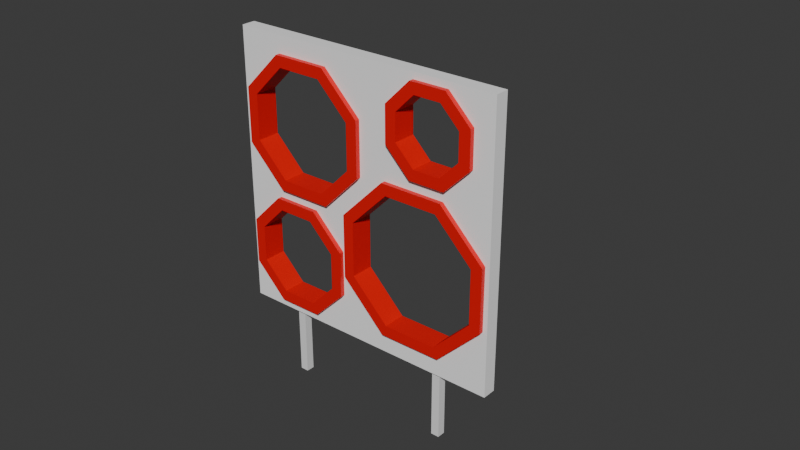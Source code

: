 # Source: Torpedo_Target_Sheet.blend  (saved by Blender 4.1.24; exported with 4.5.12 LTS)
import bpy
from mathutils import Matrix  # noqa: F401  (used for matrix-valued properties, if any)

bpy.ops.wm.read_factory_settings(use_empty=True)
scene = bpy.context.scene
scene.name = 'Scene'

# ---- collections
col_collection = bpy.data.collections.new('Collection'); scene.collection.children.link(col_collection)
col_base_shapes = bpy.data.collections.new('Base Shapes'); scene.collection.children.link(col_base_shapes)

# ---- materials (node trees are filled in below, after node groups)
mat_border_material = bpy.data.materials.new('Border Material')
mat_border_material.use_transparent_shadow = False
mat_material_001 = bpy.data.materials.new('Material.001')
mat_material_001.use_transparent_shadow = False

# ---- material node trees
mat_border_material.use_nodes = True; mat_border_material.node_tree.nodes.clear()
_N = mat_border_material.node_tree.nodes; _L = mat_border_material.node_tree.links
n0 = _N.new('ShaderNodeBsdfPrincipled'); n0.name = 'Principled BSDF'; n0.location = (10, 300)
n0.inputs[0].default_value = (0.8004, 0.0, 0.0009638, 1.0)
n1 = _N.new('ShaderNodeOutputMaterial'); n1.name = 'Material Output'; n1.location = (300, 300)
_L.new(n0.outputs[0], n1.inputs[0])
n1.is_active_output = True
mat_material_001.use_nodes = True; mat_material_001.node_tree.nodes.clear()
_N = mat_material_001.node_tree.nodes; _L = mat_material_001.node_tree.links
n0 = _N.new('ShaderNodeBsdfPrincipled'); n0.name = 'Principled BSDF'; n0.location = (10, 300)
n0.inputs[0].default_value = (1.0, 1.0, 1.0, 1.0)
n1 = _N.new('ShaderNodeOutputMaterial'); n1.name = 'Material Output'; n1.location = (300, 300)
_L.new(n0.outputs[0], n1.inputs[0])
n1.is_active_output = True

# ---- world
world_world = bpy.data.worlds.new('World'); scene.world = world_world
world_world.use_nodes = True; world_world.node_tree.nodes.clear()
_N = world_world.node_tree.nodes; _L = world_world.node_tree.links
n0 = _N.new('ShaderNodeOutputWorld'); n0.name = 'World Output'; n0.location = (300, 300)
n1 = _N.new('ShaderNodeBackground'); n1.name = 'Background'; n1.location = (10, 300)
n1.inputs[0].default_value = (0.05088, 0.05088, 0.05088, 1.0)
_L.new(n1.outputs[0], n0.inputs[0])
n0.is_active_output = True
world_world.color = (0.05088, 0.05088, 0.05088)
world_world.use_sun_shadow = False
world_world.sun_shadow_jitter_overblur = 0.0

# ---- meshes
me_cylinder_010 = bpy.data.meshes.new('Cylinder.010')
me_cylinder_010.from_pydata([(0.0, 0.128, -0.5), (0.0, 0.102, -0.5), (0.0, 0.128, 0.5), (0.0, 0.102, 0.5), (0.09051, 0.09051, -0.5), (0.07212, 0.07212, -0.5), (0.09051, 0.09051, 0.5), (0.07212, 0.07212, 0.5), (0.128, 0.0, -0.5), (0.102, 0.0, -0.5), (0.128, 0.0, 0.5), (0.102, 0.0, 0.5), (0.09051, -0.09051, -0.5), (0.07212, -0.07212, -0.5), (0.09051, -0.09051, 0.5), (0.07212, -0.07212, 0.5), (0.0, -0.128, -0.5), (0.0, -0.102, -0.5), (0.0, -0.128, 0.5), (0.0, -0.102, 0.5), (-0.09051, -0.09051, -0.5), (-0.07212, -0.07212, -0.5), (-0.09051, -0.09051, 0.5), (-0.07212, -0.07212, 0.5), (-0.128, 0.0, -0.5), (-0.102, 0.0, -0.5), (-0.128, 0.0, 0.5), (-0.102, 0.0, 0.5), (-0.09051, 0.09051, -0.5), (-0.07212, 0.07212, -0.5), (-0.09051, 0.09051, 0.5), (-0.07212, 0.07212, 0.5)], [], [(0, 2, 6, 4), (4, 6, 10, 8), (8, 10, 14, 12), (12, 14, 18, 16), (16, 18, 22, 20), (20, 22, 26, 24), (23, 22, 18, 14, 15, 19), (14, 10, 6, 2, 30, 26, 22, 23, 27, 31, 3, 7, 11, 15), (24, 26, 30, 28), (28, 30, 2, 0), (5, 4, 8, 12, 16, 20, 21, 17, 13, 9), (21, 20, 24, 28, 0, 4, 5, 1, 29, 25), (5, 7, 3, 1), (5, 9, 11, 7), (15, 11, 9, 13), (13, 17, 19, 15), (23, 19, 17, 21), (23, 21, 25, 27), (29, 31, 27, 25), (31, 29, 1, 3)])
_uv = me_cylinder_010.uv_layers.new(name='UVMap')
_uv.uv.foreach_set('vector', [1.0, 0.5, 1.0, 1.0, 0.875, 1.0, 0.875, 0.5, 0.875, 0.5, 0.875, 1.0, 0.75, 1.0, 0.75, 0.5, 0.75, 0.5, 0.75, 1.0, 0.625, 1.0, 0.625, 0.5, 0.625, 0.5, 0.625, 1.0, 0.5, 1.0, 0.5, 0.5, 0.5, 0.5, 0.5, 1.0, 0.375, 1.0, 0.375, 0.5, 0.375, 0.5, 0.375, 1.0, 0.25, 1.0, 0.25, 0.5, 0.1148, 0.1148, 0.08029, 0.08029, 0.25, 0.01, 0.4197, 0.08029, 0.3852, 0.1148, 0.25, 0.05875, 0.4197, 0.08029, 0.49, 0.25, 0.4197, 0.4197, 0.25, 0.49, 0.08029, 0.4197, 0.01, 0.25, 0.08029, 0.08029, 0.1148, 0.1148, 0.05875, 0.25, 0.1148, 0.3852, 0.25, 0.4412, 0.3852, 0.3852, 0.4412, 0.25, 0.3852, 0.1148, 0.25, 0.5, 0.25, 1.0, 0.125, 1.0, 0.125, 0.5, 0.125, 0.5, 0.125, 1.0, 0.0, 1.0, 0.0, 0.5, 0.8852, 0.3852, 0.9197, 0.4197, 0.99, 0.25, 0.9197, 0.08029, 0.75, 0.01, 0.5803, 0.08029, 0.6148, 0.1148, 0.75, 0.05875, 0.8852, 0.1148, 0.9412, 0.25, 0.6148, 0.1148, 0.5803, 0.08029, 0.51, 0.25, 0.5803, 0.4197, 0.75, 0.49, 0.9197, 0.4197, 0.8852, 0.3852, 0.75, 0.4412, 0.6148, 0.3852, 0.5587, 0.25, 0.875, 0.5, 0.875, 1.0, 1.0, 1.0, 1.0, 0.5, 0.875, 0.5, 0.75, 0.5, 0.75, 1.0, 0.875, 1.0, 0.625, 1.0, 0.75, 1.0, 0.75, 0.5, 0.625, 0.5, 0.625, 0.5, 0.5, 0.5, 0.5, 1.0, 0.625, 1.0, 0.375, 1.0, 0.5, 1.0, 0.5, 0.5, 0.375, 0.5, 0.375, 1.0, 0.375, 0.5, 0.25, 0.5, 0.25, 1.0, 0.125, 0.5, 0.125, 1.0, 0.25, 1.0, 0.25, 0.5, 0.125, 1.0, 0.125, 0.5, 0.0, 0.5, 0.0, 1.0])
me_cylinder_010.materials.append(mat_border_material)
me_cylinder_010.update()
me_cylinder_012 = bpy.data.meshes.new('Cylinder.012')
me_cylinder_012.from_pydata([(0.0, 0.102, -0.5), (0.0, 0.076, -0.5), (0.0, 0.102, 0.5), (0.0, 0.076, 0.5), (0.07212, 0.07212, -0.5), (0.05374, 0.05374, -0.5), (0.07212, 0.07212, 0.5), (0.05374, 0.05374, 0.5), (0.102, 0.0, -0.5), (0.076, 0.0, -0.5), (0.102, 0.0, 0.5), (0.076, 0.0, 0.5), (0.07212, -0.07212, -0.5), (0.05374, -0.05374, -0.5), (0.07212, -0.07212, 0.5), (0.05374, -0.05374, 0.5), (0.0, -0.102, -0.5), (0.0, -0.076, -0.5), (0.0, -0.102, 0.5), (0.0, -0.076, 0.5), (-0.07212, -0.07212, -0.5), (-0.05374, -0.05374, -0.5), (-0.07212, -0.07212, 0.5), (-0.05374, -0.05374, 0.5), (-0.102, 0.0, -0.5), (-0.076, 0.0, -0.5), (-0.102, 0.0, 0.5), (-0.076, 0.0, 0.5), (-0.07212, 0.07212, -0.5), (-0.05374, 0.05374, -0.5), (-0.07212, 0.07212, 0.5), (-0.05374, 0.05374, 0.5)], [], [(0, 2, 6, 4), (4, 6, 10, 8), (8, 10, 14, 12), (12, 14, 18, 16), (16, 18, 22, 20), (20, 22, 26, 24), (11, 10, 6, 2, 30, 26, 22, 18, 19, 23, 27, 31, 3, 7), (19, 18, 14, 10, 11, 15), (24, 26, 30, 28), (28, 30, 2, 0), (16, 20, 24, 25, 21, 17), (24, 28, 0, 4, 8, 12, 16, 17, 13, 9, 5, 1, 29, 25), (3, 1, 5, 7), (11, 7, 5, 9), (9, 13, 15, 11), (19, 15, 13, 17), (17, 21, 23, 19), (25, 27, 23, 21), (27, 25, 29, 31), (1, 3, 31, 29)])
_uv = me_cylinder_012.uv_layers.new(name='UVMap')
_uv.uv.foreach_set('vector', [1.0, 0.5, 1.0, 1.0, 0.875, 1.0, 0.875, 0.5, 0.875, 0.5, 0.875, 1.0, 0.75, 1.0, 0.75, 0.5, 0.75, 0.5, 0.75, 1.0, 0.625, 1.0, 0.625, 0.5, 0.625, 0.5, 0.625, 1.0, 0.5, 1.0, 0.5, 0.5, 0.5, 0.5, 0.5, 1.0, 0.375, 1.0, 0.375, 0.5, 0.375, 0.5, 0.375, 1.0, 0.25, 1.0, 0.25, 0.5, 0.4288, 0.25, 0.49, 0.25, 0.4197, 0.4197, 0.25, 0.49, 0.08029, 0.4197, 0.01, 0.25, 0.08029, 0.08029, 0.25, 0.01, 0.25, 0.07118, 0.1236, 0.1236, 0.07118, 0.25, 0.1236, 0.3764, 0.25, 0.4288, 0.3764, 0.3764, 0.25, 0.07118, 0.25, 0.01, 0.4197, 0.08029, 0.49, 0.25, 0.4288, 0.25, 0.3764, 0.1236, 0.25, 0.5, 0.25, 1.0, 0.125, 1.0, 0.125, 0.5, 0.125, 0.5, 0.125, 1.0, 0.0, 1.0, 0.0, 0.5, 0.75, 0.01, 0.5803, 0.08029, 0.51, 0.25, 0.5712, 0.25, 0.6236, 0.1236, 0.75, 0.07118, 0.51, 0.25, 0.5803, 0.4197, 0.75, 0.49, 0.9197, 0.4197, 0.99, 0.25, 0.9197, 0.08029, 0.75, 0.01, 0.75, 0.07118, 0.8764, 0.1236, 0.9288, 0.25, 0.8764, 0.3764, 0.75, 0.4288, 0.6236, 0.3764, 0.5712, 0.25, 1.0, 1.0, 1.0, 0.5, 0.875, 0.5, 0.875, 1.0, 0.75, 1.0, 0.875, 1.0, 0.875, 0.5, 0.75, 0.5, 0.75, 0.5, 0.625, 0.5, 0.625, 1.0, 0.75, 1.0, 0.5, 1.0, 0.625, 1.0, 0.625, 0.5, 0.5, 0.5, 0.5, 0.5, 0.375, 0.5, 0.375, 1.0, 0.5, 1.0, 0.25, 0.5, 0.25, 1.0, 0.375, 1.0, 0.375, 0.5, 0.25, 1.0, 0.25, 0.5, 0.125, 0.5, 0.125, 1.0, 0.0, 0.5, 0.0, 1.0, 0.125, 1.0, 0.125, 0.5])
me_cylinder_012.materials.append(mat_border_material)
me_cylinder_012.update()
me_cylinder_014 = bpy.data.meshes.new('Cylinder.014')
me_cylinder_014.from_pydata([(0.0, 0.153, -0.5), (0.0, 0.127, -0.5), (0.0, 0.153, 0.5), (0.0, 0.127, 0.5), (0.1082, 0.1082, -0.5), (0.0898, 0.0898, -0.5), (0.1082, 0.1082, 0.5), (0.0898, 0.0898, 0.5), (0.153, 0.0, -0.5), (0.127, 0.0, -0.5), (0.153, 0.0, 0.5), (0.127, 0.0, 0.5), (0.1082, -0.1082, -0.5), (0.0898, -0.0898, -0.5), (0.1082, -0.1082, 0.5), (0.0898, -0.0898, 0.5), (0.0, -0.153, -0.5), (0.0, -0.127, -0.5), (0.0, -0.153, 0.5), (0.0, -0.127, 0.5), (-0.1082, -0.1082, -0.5), (-0.0898, -0.0898, -0.5), (-0.1082, -0.1082, 0.5), (-0.0898, -0.0898, 0.5), (-0.153, 0.0, -0.5), (-0.127, 0.0, -0.5), (-0.153, 0.0, 0.5), (-0.127, 0.0, 0.5), (-0.1082, 0.1082, -0.5), (-0.0898, 0.0898, -0.5), (-0.1082, 0.1082, 0.5), (-0.0898, 0.0898, 0.5)], [], [(0, 2, 6, 4), (4, 6, 10, 8), (8, 10, 14, 12), (12, 14, 18, 16), (16, 18, 22, 20), (20, 22, 26, 24), (23, 22, 18, 14, 15, 19), (14, 10, 6, 2, 30, 26, 22, 23, 27, 31, 3, 7, 11, 15), (24, 26, 30, 28), (28, 30, 2, 0), (5, 4, 8, 12, 16, 20, 21, 17, 13, 9), (21, 20, 24, 28, 0, 4, 5, 1, 29, 25), (5, 7, 3, 1), (5, 9, 11, 7), (15, 11, 9, 13), (13, 17, 19, 15), (23, 19, 17, 21), (23, 21, 25, 27), (29, 31, 27, 25), (31, 29, 1, 3)])
_uv = me_cylinder_014.uv_layers.new(name='UVMap')
_uv.uv.foreach_set('vector', [1.0, 0.5, 1.0, 1.0, 0.875, 1.0, 0.875, 0.5, 0.875, 0.5, 0.875, 1.0, 0.75, 1.0, 0.75, 0.5, 0.75, 0.5, 0.75, 1.0, 0.625, 1.0, 0.625, 0.5, 0.625, 0.5, 0.625, 1.0, 0.5, 1.0, 0.5, 0.5, 0.5, 0.5, 0.5, 1.0, 0.375, 1.0, 0.375, 0.5, 0.375, 0.5, 0.375, 1.0, 0.25, 1.0, 0.25, 0.5, 0.1091, 0.1091, 0.08029, 0.08029, 0.25, 0.01, 0.4197, 0.08029, 0.3909, 0.1091, 0.25, 0.05078, 0.4197, 0.08029, 0.49, 0.25, 0.4197, 0.4197, 0.25, 0.49, 0.08029, 0.4197, 0.01, 0.25, 0.08029, 0.08029, 0.1091, 0.1091, 0.05078, 0.25, 0.1091, 0.3909, 0.25, 0.4492, 0.3909, 0.3909, 0.4492, 0.25, 0.3909, 0.1091, 0.25, 0.5, 0.25, 1.0, 0.125, 1.0, 0.125, 0.5, 0.125, 0.5, 0.125, 1.0, 0.0, 1.0, 0.0, 0.5, 0.8909, 0.3909, 0.9197, 0.4197, 0.99, 0.25, 0.9197, 0.08029, 0.75, 0.01, 0.5803, 0.08029, 0.6091, 0.1091, 0.75, 0.05078, 0.8909, 0.1091, 0.9492, 0.25, 0.6091, 0.1091, 0.5803, 0.08029, 0.51, 0.25, 0.5803, 0.4197, 0.75, 0.49, 0.9197, 0.4197, 0.8909, 0.3909, 0.75, 0.4492, 0.6091, 0.3909, 0.5508, 0.25, 0.875, 0.5, 0.875, 1.0, 1.0, 1.0, 1.0, 0.5, 0.875, 0.5, 0.75, 0.5, 0.75, 1.0, 0.875, 1.0, 0.625, 1.0, 0.75, 1.0, 0.75, 0.5, 0.625, 0.5, 0.625, 0.5, 0.5, 0.5, 0.5, 1.0, 0.625, 1.0, 0.375, 1.0, 0.5, 1.0, 0.5, 0.5, 0.375, 0.5, 0.375, 1.0, 0.375, 0.5, 0.25, 0.5, 0.25, 1.0, 0.125, 0.5, 0.125, 1.0, 0.25, 1.0, 0.25, 0.5, 0.125, 1.0, 0.125, 0.5, 0.0, 0.5, 0.0, 1.0])
me_cylinder_014.materials.append(mat_border_material)
me_cylinder_014.update()
me_cylinder_016 = bpy.data.meshes.new('Cylinder.016')
me_cylinder_016.from_pydata([(0.0, 0.178, -0.5), (0.0, 0.152, -0.5), (0.0, 0.178, 0.5), (0.0, 0.152, 0.5), (0.1259, 0.1259, -0.5), (0.1075, 0.1075, -0.5), (0.1259, 0.1259, 0.5), (0.1075, 0.1075, 0.5), (0.178, 0.0, -0.5), (0.152, 0.0, -0.5), (0.178, 0.0, 0.5), (0.152, 0.0, 0.5), (0.1259, -0.1259, -0.5), (0.1075, -0.1075, -0.5), (0.1259, -0.1259, 0.5), (0.1075, -0.1075, 0.5), (0.0, -0.178, -0.5), (0.0, -0.152, -0.5), (0.0, -0.178, 0.5), (0.0, -0.152, 0.5), (-0.1259, -0.1259, -0.5), (-0.1075, -0.1075, -0.5), (-0.1259, -0.1259, 0.5), (-0.1075, -0.1075, 0.5), (-0.178, 0.0, -0.5), (-0.152, 0.0, -0.5), (-0.178, 0.0, 0.5), (-0.152, 0.0, 0.5), (-0.1259, 0.1259, -0.5), (-0.1075, 0.1075, -0.5), (-0.1259, 0.1259, 0.5), (-0.1075, 0.1075, 0.5)], [], [(0, 2, 6, 4), (4, 6, 10, 8), (8, 10, 14, 12), (12, 14, 18, 16), (16, 18, 22, 20), (20, 22, 26, 24), (11, 10, 6, 2, 30, 26, 22, 18, 19, 23, 27, 31, 3, 7), (19, 18, 14, 10, 11, 15), (24, 26, 30, 28), (28, 30, 2, 0), (16, 20, 24, 25, 21, 17), (24, 28, 0, 4, 8, 12, 16, 17, 13, 9, 5, 1, 29, 25), (3, 1, 5, 7), (11, 7, 5, 9), (9, 13, 15, 11), (19, 15, 13, 17), (17, 21, 23, 19), (25, 27, 23, 21), (27, 25, 29, 31), (1, 3, 31, 29)])
_uv = me_cylinder_016.uv_layers.new(name='UVMap')
_uv.uv.foreach_set('vector', [1.0, 0.5, 1.0, 1.0, 0.875, 1.0, 0.875, 0.5, 0.875, 0.5, 0.875, 1.0, 0.75, 1.0, 0.75, 0.5, 0.75, 0.5, 0.75, 1.0, 0.625, 1.0, 0.625, 0.5, 0.625, 0.5, 0.625, 1.0, 0.5, 1.0, 0.5, 0.5, 0.5, 0.5, 0.5, 1.0, 0.375, 1.0, 0.375, 0.5, 0.375, 0.5, 0.375, 1.0, 0.25, 1.0, 0.25, 0.5, 0.4549, 0.25, 0.49, 0.25, 0.4197, 0.4197, 0.25, 0.49, 0.08029, 0.4197, 0.01, 0.25, 0.08029, 0.08029, 0.25, 0.01, 0.25, 0.04506, 0.1051, 0.1051, 0.04506, 0.25, 0.1051, 0.3949, 0.25, 0.4549, 0.3949, 0.3949, 0.25, 0.04506, 0.25, 0.01, 0.4197, 0.08029, 0.49, 0.25, 0.4549, 0.25, 0.3949, 0.1051, 0.25, 0.5, 0.25, 1.0, 0.125, 1.0, 0.125, 0.5, 0.125, 0.5, 0.125, 1.0, 0.0, 1.0, 0.0, 0.5, 0.75, 0.01, 0.5803, 0.08029, 0.51, 0.25, 0.5451, 0.25, 0.6051, 0.1051, 0.75, 0.04506, 0.51, 0.25, 0.5803, 0.4197, 0.75, 0.49, 0.9197, 0.4197, 0.99, 0.25, 0.9197, 0.08029, 0.75, 0.01, 0.75, 0.04506, 0.8949, 0.1051, 0.9549, 0.25, 0.8949, 0.3949, 0.75, 0.4549, 0.6051, 0.3949, 0.5451, 0.25, 1.0, 1.0, 1.0, 0.5, 0.875, 0.5, 0.875, 1.0, 0.75, 1.0, 0.875, 1.0, 0.875, 0.5, 0.75, 0.5, 0.75, 0.5, 0.625, 0.5, 0.625, 1.0, 0.75, 1.0, 0.5, 1.0, 0.625, 1.0, 0.625, 0.5, 0.5, 0.5, 0.5, 0.5, 0.375, 0.5, 0.375, 1.0, 0.5, 1.0, 0.25, 0.5, 0.25, 1.0, 0.375, 1.0, 0.375, 0.5, 0.25, 1.0, 0.25, 0.5, 0.125, 0.5, 0.125, 1.0, 0.0, 0.5, 0.0, 1.0, 0.125, 1.0, 0.125, 0.5])
me_cylinder_016.materials.append(mat_border_material)
me_cylinder_016.update()
me_cube_002 = bpy.data.meshes.new('Cube.002')
me_cube_002.from_pydata([(-0.3, -0.3, -0.3), (-0.3, -0.3, 0.3), (-0.3, 0.3, -0.3), (-0.3, 0.3, 0.3), (0.3, -0.3, -0.3), (0.3, -0.3, 0.3), (0.3, 0.3, -0.3), (0.3, 0.3, 0.3), (-0.2379, -0.2119, -0.3), (-0.1947, 0.0722, -0.3), (-0.2902, -0.1596, -0.3), (-0.2902, -0.02334, -0.3), (0.0387, -0.1548, -0.3), (0.0387, -0.02334, -0.3), (0.03035, -0.01499, -0.3), (0.0387, -0.1596, -0.3), (-0.1939, -0.2559, -0.3), (-0.05763, -0.2559, -0.3), (-0.1865, 0.07299, -0.3), (-0.1939, 0.07299, -0.3), (-0.08941, 0.07299, -0.3), (-0.04041, 0.05577, -0.3), (-0.05763, 0.07299, -0.3), (-0.1947, 0.0722, 0.3), (-0.2249, -0.2249, 0.3), (-0.2902, -0.1596, 0.3), (-0.2902, -0.02334, 0.3), (-0.1865, 0.07299, 0.3), (-0.08941, 0.07299, 0.3), (-0.1939, 0.07299, 0.3), (-0.1939, -0.2559, 0.3), (-0.05763, -0.2559, 0.3), (0.0387, -0.1596, 0.3), (0.0387, -0.02334, 0.3), (-0.05763, 0.07299, 0.3), (-0.2568, 0.1527, -0.3), (-0.2104, 0.1063, -0.3), (-0.2568, 0.2066, -0.3), (-0.1891, 0.09748, -0.3), (-0.2016, 0.09748, -0.3), (-0.2568, 0.2307, -0.3), (-0.2016, 0.2859, -0.3), (-0.1235, 0.2859, -0.3), (-0.06834, 0.2307, -0.3), (-0.1173, 0.1037, -0.3), (-0.06834, 0.1527, -0.3), (-0.1235, 0.09748, -0.3), (-0.2568, 0.1527, 0.3), (-0.2568, 0.2066, 0.3), (-0.2104, 0.1063, 0.3), (-0.1173, 0.1037, 0.3), (-0.1235, 0.09748, 0.3), (-0.1891, 0.09748, 0.3), (-0.2016, 0.09748, 0.3), (-0.2568, 0.2307, 0.3), (-0.2016, 0.2859, 0.3), (-0.1235, 0.2859, 0.3), (-0.06834, 0.1527, 0.3), (-0.06834, 0.2307, 0.3), (0.05318, 0.01168, -0.3), (0.1975, -0.02028, -0.3), (0.08514, -0.02028, -0.3), (0.2022, -0.02028, -0.3), (0.08514, 0.2624, -0.3), (0.285, 0.06252, -0.3), (0.002335, 0.06646, -0.3), (0.285, 0.1796, -0.3), (0.002335, 0.1796, -0.3), (0.2022, 0.2624, -0.3), (0.002335, 0.06252, -0.3), (0.2422, 0.2225, 0.3), (0.2008, -0.02028, 0.3), (0.2022, -0.02028, 0.3), (0.285, 0.06252, 0.3), (0.285, 0.1796, 0.3), (0.002335, 0.06252, 0.3), (0.08514, -0.02028, 0.3), (0.002335, 0.1796, 0.3), (0.08514, 0.2624, 0.3), (0.2022, 0.2624, 0.3), (0.2024, -0.04308, -0.3), (0.05028, -0.1573, -0.3), (0.1196, -0.04308, -0.3), (0.05028, -0.1124, -0.3), (0.05028, -0.2103, -0.3), (0.1196, -0.2796, -0.3), (0.2175, -0.2796, -0.3), (0.2175, -0.04308, -0.3), (0.2868, -0.2103, -0.3), (0.2868, -0.1124, -0.3), (0.2089, -0.04308, 0.3), (0.2228, -0.08235, 0.3), (0.2731, -0.224, 0.3), (0.2175, -0.04308, 0.3), (0.2868, -0.1124, 0.3), (0.2868, -0.2103, 0.3), (0.1196, -0.04308, 0.3), (0.1196, -0.2796, 0.3), (0.2175, -0.2796, 0.3), (0.05028, -0.2103, 0.3), (0.05028, -0.1124, 0.3)], [], [(0, 1, 3, 2), (2, 3, 7, 6), (6, 7, 5, 4), (4, 5, 1, 0), (35, 36, 9, 11, 10, 8, 0, 2, 37), (12, 13, 14, 59, 61, 60, 80, 82, 83, 81), (60, 62, 64, 66, 68, 63, 67, 65, 21, 22, 20, 44, 45, 43, 42, 41, 40, 37, 2, 6, 4, 0, 8, 16, 17, 15, 12, 81, 84, 85, 86, 88, 89, 87, 80), (39, 38, 18, 19, 9, 36), (46, 44, 20, 18, 38), (59, 14, 21, 65, 69), (47, 48, 3, 1, 24, 25, 26, 23, 49), (92, 5, 7, 70, 74, 73, 72, 71, 90, 93, 94, 95), (51, 52, 27, 28, 50), (53, 49, 23, 29, 27, 52), (71, 76, 75, 77, 78, 79, 70, 7, 3, 48, 54, 55, 56, 58, 57, 50, 28, 34, 33, 32, 31, 30, 24, 1, 5, 92, 98, 97, 99, 100, 96, 90), (27, 29, 19, 18, 20, 22, 34, 28), (33, 34, 22, 21, 14, 13), (33, 13, 12, 15, 32), (15, 17, 31, 32), (17, 16, 30, 31), (24, 30, 16, 8, 10, 25), (25, 10, 11, 26), (23, 26, 11, 9, 19, 29), (55, 41, 42, 56), (56, 42, 43, 58), (43, 45, 57, 58), (50, 57, 45, 44, 46, 51), (52, 51, 46, 38, 39, 53), (49, 53, 39, 36, 35, 47), (48, 47, 35, 37, 40, 54), (41, 55, 54, 40), (78, 63, 68, 79), (70, 79, 68, 66, 74), (66, 64, 73, 74), (64, 62, 72, 73), (72, 62, 60, 61, 76, 71), (76, 61, 59, 69, 75), (77, 75, 69, 65, 67), (63, 78, 77, 67), (96, 82, 80, 87, 93, 90), (93, 87, 89, 94), (89, 88, 95, 94), (88, 86, 98, 92, 95), (86, 85, 97, 98), (85, 84, 99, 97), (99, 84, 81, 83, 100), (100, 83, 82, 96)])
_uv = me_cube_002.uv_layers.new(name='UVMap')
_uv.uv.foreach_set('vector', [0.375, 0.0, 0.625, 0.0, 0.625, 0.25, 0.375, 0.25, 0.375, 0.25, 0.625, 0.25, 0.625, 0.5, 0.375, 0.5, 0.375, 0.5, 0.625, 0.5, 0.625, 0.75, 0.375, 0.75, 0.375, 0.75, 0.625, 0.75, 0.625, 1.0, 0.375, 1.0, 0.143, 0.5614, 0.1623, 0.5807, 0.1689, 0.5949, 0.1291, 0.6347, 0.1291, 0.6915, 0.1509, 0.7133, 0.125, 0.75, 0.125, 0.5, 0.143, 0.5389, 0.2661, 0.6895, 0.2661, 0.6347, 0.2626, 0.6312, 0.2722, 0.6201, 0.2855, 0.6335, 0.3323, 0.6335, 0.3343, 0.643, 0.2998, 0.643, 0.2709, 0.6718, 0.2709, 0.6905, 0.3323, 0.6335, 0.3343, 0.6335, 0.3688, 0.5989, 0.3688, 0.5502, 0.3343, 0.5157, 0.2855, 0.5157, 0.251, 0.5502, 0.251, 0.5973, 0.2332, 0.6018, 0.226, 0.5946, 0.2127, 0.5946, 0.2011, 0.5818, 0.2215, 0.5614, 0.2215, 0.5289, 0.1985, 0.5059, 0.166, 0.5059, 0.143, 0.5289, 0.143, 0.5389, 0.125, 0.5, 0.375, 0.5, 0.375, 0.75, 0.125, 0.75, 0.1509, 0.7133, 0.1692, 0.7316, 0.226, 0.7316, 0.2661, 0.6915, 0.2661, 0.6895, 0.2709, 0.6905, 0.271, 0.7126, 0.2998, 0.7415, 0.3406, 0.7415, 0.3695, 0.7126, 0.3695, 0.6718, 0.3406, 0.643, 0.3343, 0.643, 0.166, 0.5844, 0.1712, 0.5844, 0.1723, 0.5946, 0.1692, 0.5946, 0.1689, 0.5949, 0.1623, 0.5807, 0.1985, 0.5844, 0.2011, 0.5818, 0.2127, 0.5946, 0.1723, 0.5946, 0.1712, 0.5844, 0.2722, 0.6201, 0.2626, 0.6312, 0.2332, 0.6018, 0.251, 0.5973, 0.251, 0.5989, 0.857, 0.5614, 0.857, 0.5389, 0.875, 0.5, 0.875, 0.75, 0.8437, 0.7187, 0.8709, 0.6915, 0.8709, 0.6347, 0.8311, 0.5949, 0.8377, 0.5807, 0.6362, 0.7184, 0.625, 0.75, 0.625, 0.5, 0.6491, 0.5323, 0.6312, 0.5502, 0.6312, 0.5989, 0.6657, 0.6335, 0.6663, 0.6335, 0.663, 0.643, 0.6594, 0.643, 0.6305, 0.6718, 0.6305, 0.7126, 0.8015, 0.5844, 0.8288, 0.5844, 0.8277, 0.5946, 0.7873, 0.5946, 0.7989, 0.5818, 0.834, 0.5844, 0.8377, 0.5807, 0.8311, 0.5949, 0.8308, 0.5946, 0.8277, 0.5946, 0.8288, 0.5844, 0.6663, 0.6335, 0.7145, 0.6335, 0.749, 0.5989, 0.749, 0.5502, 0.7145, 0.5157, 0.6657, 0.5157, 0.6491, 0.5323, 0.625, 0.5, 0.875, 0.5, 0.857, 0.5389, 0.857, 0.5289, 0.834, 0.5059, 0.8015, 0.5059, 0.7785, 0.5289, 0.7785, 0.5614, 0.7989, 0.5818, 0.7873, 0.5946, 0.774, 0.5946, 0.7339, 0.6347, 0.7339, 0.6915, 0.774, 0.7316, 0.8308, 0.7316, 0.8437, 0.7187, 0.875, 0.75, 0.625, 0.75, 0.6362, 0.7184, 0.6594, 0.7415, 0.7002, 0.7415, 0.729, 0.7126, 0.729, 0.6718, 0.7002, 0.643, 0.663, 0.643, 0.9932, 0.9, 1.0, 0.9, 1.0, 0.6, 0.9932, 0.6, 0.9042, 0.6, 0.875, 0.6, 0.875, 0.9, 0.9042, 0.9, 0.75, 0.9, 0.875, 0.9, 0.875, 0.6, 0.8527, 0.6, 0.7608, 0.6, 0.75, 0.6, 0.75, 0.9, 0.75, 0.6, 0.6294, 0.6, 0.625, 0.6, 0.625, 0.9, 0.625, 0.6, 0.5, 0.6, 0.5, 0.9, 0.625, 0.9, 0.5, 0.6, 0.375, 0.6, 0.375, 0.9, 0.5, 0.9, 0.3347, 0.9, 0.375, 0.9, 0.375, 0.6, 0.3179, 0.6, 0.25, 0.6, 0.25, 0.9, 0.25, 0.9, 0.25, 0.6, 0.125, 0.6, 0.125, 0.9, 0.001028, 0.9, 0.125, 0.9, 0.125, 0.6, 0.001028, 0.6, 0.0, 0.6, 0.0, 0.9, 1.0, 0.9, 1.0, 0.6, 0.875, 0.6, 0.875, 0.9, 0.875, 0.9, 0.875, 0.6, 0.75, 0.6, 0.75, 0.9, 0.75, 0.6, 0.625, 0.6, 0.625, 0.9, 0.75, 0.9, 0.5141, 0.9, 0.625, 0.9, 0.625, 0.6, 0.5141, 0.6, 0.5, 0.6, 0.5, 0.9, 0.395, 0.9, 0.5, 0.9, 0.5, 0.6, 0.395, 0.6, 0.375, 0.6, 0.375, 0.9, 0.355, 0.9, 0.375, 0.9, 0.375, 0.6, 0.355, 0.6, 0.25, 0.6, 0.25, 0.9, 0.1637, 0.9, 0.25, 0.9, 0.25, 0.6, 0.1637, 0.6, 0.125, 0.6, 0.125, 0.9, 0.0, 0.6, 0.0, 0.9, 0.125, 0.9, 0.125, 0.6, 1.0, 0.9, 1.0, 0.6, 0.875, 0.6, 0.875, 0.9, 0.8147, 0.9, 0.875, 0.9, 0.875, 0.6, 0.75, 0.6, 0.75, 0.9, 0.75, 0.6, 0.625, 0.6, 0.625, 0.9, 0.75, 0.9, 0.625, 0.6, 0.5, 0.6, 0.5, 0.9, 0.625, 0.9, 0.5, 0.9, 0.5, 0.6, 0.4949, 0.6, 0.375, 0.6, 0.375, 0.9, 0.4985, 0.9, 0.375, 0.9, 0.375, 0.6, 0.3268, 0.6, 0.25, 0.6, 0.25, 0.9, 0.125, 0.9, 0.25, 0.9, 0.25, 0.6, 0.2458, 0.6, 0.125, 0.6, 0.0, 0.6, 0.0, 0.9, 0.125, 0.9, 0.125, 0.6, 1.0, 0.9, 1.0, 0.6, 0.8943, 0.6, 0.875, 0.6, 0.875, 0.9, 0.886, 0.9, 0.875, 0.9, 0.875, 0.6, 0.75, 0.6, 0.75, 0.9, 0.75, 0.6, 0.625, 0.6, 0.625, 0.9, 0.75, 0.9, 0.625, 0.6, 0.5, 0.6, 0.5, 0.9, 0.6002, 0.9, 0.625, 0.9, 0.5, 0.6, 0.375, 0.6, 0.375, 0.9, 0.5, 0.9, 0.375, 0.6, 0.25, 0.6, 0.25, 0.9, 0.375, 0.9, 0.25, 0.9, 0.25, 0.6, 0.1824, 0.6, 0.125, 0.6, 0.125, 0.9, 0.125, 0.9, 0.125, 0.6, 0.0, 0.6, 0.0, 0.9])
me_cube_002.materials.append(mat_material_001)
me_cube_002.update()
me_cube_006 = bpy.data.meshes.new('Cube.006')
me_cube_006.from_pydata([(-0.015, -0.015, -0.015), (-0.015, -0.015, 0.015), (-0.015, 0.015, -0.015), (-0.015, 0.015, 0.015), (0.015, -0.015, -0.015), (0.015, -0.015, 0.015), (0.015, 0.015, -0.015), (0.015, 0.015, 0.015)], [], [(0, 1, 3, 2), (2, 3, 7, 6), (6, 7, 5, 4), (4, 5, 1, 0), (2, 6, 4, 0), (7, 3, 1, 5)])
_uv = me_cube_006.uv_layers.new(name='UVMap')
_uv.uv.foreach_set('vector', [0.375, 0.0, 0.625, 0.0, 0.625, 0.25, 0.375, 0.25, 0.375, 0.25, 0.625, 0.25, 0.625, 0.5, 0.375, 0.5, 0.375, 0.5, 0.625, 0.5, 0.625, 0.75, 0.375, 0.75, 0.375, 0.75, 0.625, 0.75, 0.625, 1.0, 0.375, 1.0, 0.125, 0.5, 0.375, 0.5, 0.375, 0.75, 0.125, 0.75, 0.625, 0.5, 0.875, 0.5, 0.875, 0.75, 0.625, 0.75])
me_cube_006.update()
me_cube_005 = bpy.data.meshes.new('Cube.005')
me_cube_005.from_pydata([(-0.015, -0.015, -0.015), (-0.015, -0.015, 0.015), (-0.015, 0.015, -0.015), (-0.015, 0.015, 0.015), (0.015, -0.015, -0.015), (0.015, -0.015, 0.015), (0.015, 0.015, -0.015), (0.015, 0.015, 0.015)], [], [(0, 1, 3, 2), (2, 3, 7, 6), (6, 7, 5, 4), (4, 5, 1, 0), (2, 6, 4, 0), (7, 3, 1, 5)])
_uv = me_cube_005.uv_layers.new(name='UVMap')
_uv.uv.foreach_set('vector', [0.375, 0.0, 0.625, 0.0, 0.625, 0.25, 0.375, 0.25, 0.375, 0.25, 0.625, 0.25, 0.625, 0.5, 0.375, 0.5, 0.375, 0.5, 0.625, 0.5, 0.625, 0.75, 0.375, 0.75, 0.375, 0.75, 0.625, 0.75, 0.625, 1.0, 0.375, 1.0, 0.125, 0.5, 0.375, 0.5, 0.375, 0.75, 0.125, 0.75, 0.625, 0.5, 0.875, 0.5, 0.875, 0.75, 0.625, 0.75])
me_cube_005.update()
me_cube_001 = bpy.data.meshes.new('Cube.001')
me_cube_001.from_pydata([(-0.3, -0.3, -0.3), (-0.3, -0.3, 0.3), (-0.3, 0.3, -0.3), (-0.3, 0.3, 0.3), (0.3, -0.3, -0.3), (0.3, -0.3, 0.3), (0.3, 0.3, -0.3), (0.3, 0.3, 0.3), (-0.2662, -0.03329, -0.3), (-0.1839, -0.2319, -0.3), (-0.2238, -0.192, -0.3), (-0.2662, -0.1496, -0.3), (-0.1839, 0.04897, -0.3), (-0.06758, 0.04897, -0.3), (0.01468, -0.1496, -0.3), (0.01468, -0.03329, -0.3), (-0.06758, -0.2319, -0.3), (-0.2662, -0.03329, 0.3), (-0.2662, -0.1496, 0.3), (-0.06758, 0.04897, 0.3), (-0.2079, -0.2079, 0.3), (-0.1839, 0.04897, 0.3), (-0.1839, -0.2319, 0.3), (-0.06758, -0.2319, 0.3), (0.01468, -0.03329, 0.3), (0.01468, -0.1496, 0.3), (0.02636, 0.1697, -0.3), (0.09509, 0.2384, -0.3), (0.1923, 0.2384, -0.3), (0.02636, 0.07247, -0.3), (0.06885, 0.02998, -0.3), (0.09509, 0.00374, -0.3), (0.1923, 0.00374, -0.3), (0.261, 0.07247, -0.3), (0.261, 0.1697, -0.3), (0.02636, 0.07247, 0.3), (0.02636, 0.1697, 0.3), (0.09509, 0.00374, 0.3), (0.09509, 0.2384, 0.3), (0.2277, 0.203, 0.3), (0.1923, 0.2384, 0.3), (0.261, 0.07247, 0.3), (0.261, 0.1697, 0.3), (0.1923, 0.00374, 0.3), (-0.2328, 0.1626, -0.3), (-0.2328, 0.2208, -0.3), (-0.1917, 0.1215, -0.3), (-0.09236, 0.1626, -0.3), (-0.1335, 0.1215, -0.3), (-0.1917, 0.2619, -0.3), (-0.1335, 0.2619, -0.3), (-0.09236, 0.2208, -0.3), (-0.2328, 0.1626, 0.3), (-0.2328, 0.2208, 0.3), (-0.1917, 0.1215, 0.3), (-0.1335, 0.1215, 0.3), (-0.1917, 0.2619, 0.3), (-0.1335, 0.2619, 0.3), (-0.09236, 0.2208, 0.3), (-0.09236, 0.1626, 0.3), (0.0743, -0.2004, -0.3), (0.2076, -0.2556, -0.3), (0.1295, -0.2556, -0.3), (0.0743, -0.1223, -0.3), (0.0743, -0.1625, -0.3), (0.1295, -0.0671, -0.3), (0.2076, -0.0671, -0.3), (0.2628, -0.2004, -0.3), (0.2628, -0.1223, -0.3), (0.2228, -0.08235, 0.3), (0.2628, -0.195, 0.3), (0.2628, -0.1223, 0.3), (0.2076, -0.0671, 0.3), (0.2628, -0.2004, 0.3), (0.1295, -0.0671, 0.3), (0.0743, -0.2004, 0.3), (0.2076, -0.2556, 0.3), (0.1295, -0.2556, 0.3), (0.0743, -0.1223, 0.3)], [], [(0, 1, 3, 2), (2, 3, 7, 6), (6, 7, 5, 4), (4, 5, 1, 0), (11, 10, 0, 2, 12, 8), (64, 14, 15, 30, 31, 32, 66, 65, 63), (32, 33, 34, 28, 27, 26, 29, 13, 48, 47, 51, 50, 49, 45, 44, 46, 12, 2, 6, 4, 0, 10, 9, 16, 14, 64, 60, 62, 61, 67, 68, 66), (48, 13, 12, 46), (30, 15, 13, 29), (17, 21, 3, 1, 20, 18), (70, 5, 7, 39, 42, 41, 43, 69, 71), (54, 21, 19, 55), (43, 37, 35, 36, 38, 40, 39, 7, 3, 21, 54, 52, 53, 56, 57, 58, 59, 55, 19, 24, 25, 23, 22, 20, 1, 5, 70, 73, 76, 77, 75, 78, 74, 72, 69), (21, 12, 13, 19), (13, 15, 24, 19), (15, 14, 25, 24), (14, 16, 23, 25), (16, 9, 22, 23), (20, 22, 9, 10, 11, 18), (18, 11, 8, 17), (17, 8, 12, 21), (38, 27, 28, 40), (39, 40, 28, 34, 42), (34, 33, 41, 42), (33, 32, 43, 41), (32, 31, 37, 43), (35, 37, 31, 30, 29), (35, 29, 26, 36), (36, 26, 27, 38), (56, 49, 50, 57), (57, 50, 51, 58), (51, 47, 59, 58), (47, 48, 55, 59), (48, 46, 54, 55), (54, 46, 44, 52), (52, 44, 45, 53), (49, 56, 53, 45), (66, 72, 74, 65), (72, 66, 68, 71, 69), (68, 67, 73, 70, 71), (67, 61, 76, 73), (61, 62, 77, 76), (77, 62, 60, 75), (75, 60, 64, 63, 78), (78, 63, 65, 74)])
_uv = me_cube_001.uv_layers.new(name='UVMap')
_uv.uv.foreach_set('vector', [0.375, 0.0, 0.625, 0.0, 0.625, 0.25, 0.375, 0.25, 0.375, 0.25, 0.625, 0.25, 0.625, 0.5, 0.375, 0.5, 0.375, 0.5, 0.625, 0.5, 0.625, 0.75, 0.375, 0.75, 0.375, 0.75, 0.625, 0.75, 0.625, 1.0, 0.375, 1.0, 0.1391, 0.6873, 0.1567, 0.705, 0.125, 0.75, 0.125, 0.5, 0.1734, 0.6046, 0.1391, 0.6389, 0.281, 0.6927, 0.2561, 0.6873, 0.2561, 0.6389, 0.2787, 0.6125, 0.2896, 0.6234, 0.3301, 0.6234, 0.3365, 0.653, 0.304, 0.653, 0.281, 0.676, 0.3301, 0.6234, 0.3588, 0.5948, 0.3588, 0.5543, 0.3301, 0.5257, 0.2896, 0.5257, 0.261, 0.5543, 0.261, 0.5948, 0.2218, 0.6046, 0.1944, 0.5744, 0.2115, 0.5572, 0.2115, 0.533, 0.1944, 0.5159, 0.1701, 0.5159, 0.153, 0.533, 0.153, 0.5572, 0.1701, 0.5744, 0.1734, 0.6046, 0.125, 0.5, 0.375, 0.5, 0.375, 0.75, 0.125, 0.75, 0.1567, 0.705, 0.1734, 0.7216, 0.2218, 0.7216, 0.2561, 0.6873, 0.281, 0.6927, 0.281, 0.7085, 0.304, 0.7315, 0.3365, 0.7315, 0.3595, 0.7085, 0.3595, 0.676, 0.3365, 0.653, 0.1944, 0.5744, 0.2218, 0.6046, 0.1734, 0.6046, 0.1701, 0.5744, 0.2787, 0.6125, 0.2561, 0.6389, 0.2218, 0.6046, 0.261, 0.5948, 0.8609, 0.6389, 0.8266, 0.6046, 0.875, 0.5, 0.875, 0.75, 0.8366, 0.7116, 0.8609, 0.6873, 0.6405, 0.7063, 0.625, 0.75, 0.625, 0.5, 0.6551, 0.5404, 0.6412, 0.5543, 0.6412, 0.5948, 0.6699, 0.6234, 0.6572, 0.6593, 0.6405, 0.676, 0.8299, 0.5744, 0.8266, 0.6046, 0.7782, 0.6046, 0.8056, 0.5744, 0.6699, 0.6234, 0.7104, 0.6234, 0.739, 0.5948, 0.739, 0.5543, 0.7104, 0.5257, 0.6699, 0.5257, 0.6551, 0.5404, 0.625, 0.5, 0.875, 0.5, 0.8266, 0.6046, 0.8299, 0.5744, 0.847, 0.5572, 0.847, 0.533, 0.8299, 0.5159, 0.8056, 0.5159, 0.7885, 0.533, 0.7885, 0.5572, 0.8056, 0.5744, 0.7782, 0.6046, 0.7439, 0.6389, 0.7439, 0.6873, 0.7782, 0.7216, 0.8266, 0.7216, 0.8366, 0.7116, 0.875, 0.75, 0.625, 0.75, 0.6405, 0.7063, 0.6405, 0.7085, 0.6635, 0.7315, 0.696, 0.7315, 0.719, 0.7085, 0.719, 0.676, 0.696, 0.653, 0.6635, 0.653, 0.6572, 0.6593, 1.0, 0.7575, 1.0, 0.7425, 0.875, 0.7425, 0.875, 0.7575, 0.875, 0.7425, 0.75, 0.7425, 0.75, 0.7575, 0.875, 0.7575, 0.75, 0.7425, 0.625, 0.7425, 0.625, 0.7575, 0.75, 0.7575, 0.625, 0.7425, 0.5, 0.7425, 0.5, 0.7575, 0.625, 0.7575, 0.5, 0.7425, 0.375, 0.7425, 0.375, 0.7575, 0.5, 0.7575, 0.3386, 0.7575, 0.375, 0.7575, 0.375, 0.7425, 0.3144, 0.7425, 0.25, 0.7425, 0.25, 0.7575, 0.25, 0.7575, 0.25, 0.7425, 0.125, 0.7425, 0.125, 0.7575, 0.125, 0.7575, 0.125, 0.7425, 0.0, 0.7425, 0.0, 0.7575, 1.0, 0.7575, 1.0, 0.7425, 0.875, 0.7425, 0.875, 0.7575, 0.8106, 0.7575, 0.875, 0.7575, 0.875, 0.7425, 0.75, 0.7425, 0.75, 0.7575, 0.75, 0.7425, 0.625, 0.7425, 0.625, 0.7575, 0.75, 0.7575, 0.625, 0.7425, 0.5, 0.7425, 0.5, 0.7575, 0.625, 0.7575, 0.5, 0.7425, 0.375, 0.7425, 0.375, 0.7575, 0.5, 0.7575, 0.25, 0.7575, 0.375, 0.7575, 0.375, 0.7425, 0.3273, 0.7425, 0.25, 0.7425, 0.25, 0.7575, 0.25, 0.7425, 0.125, 0.7425, 0.125, 0.7575, 0.125, 0.7575, 0.125, 0.7425, 0.0, 0.7425, 0.0, 0.7575, 1.0, 0.7575, 1.0, 0.7425, 0.875, 0.7425, 0.875, 0.7575, 0.875, 0.7575, 0.875, 0.7425, 0.75, 0.7425, 0.75, 0.7575, 0.75, 0.7425, 0.625, 0.7425, 0.625, 0.7575, 0.75, 0.7575, 0.625, 0.7425, 0.5, 0.7425, 0.5, 0.7575, 0.625, 0.7575, 0.5, 0.7425, 0.375, 0.7425, 0.375, 0.7575, 0.5, 0.7575, 0.375, 0.7575, 0.375, 0.7425, 0.25, 0.7425, 0.25, 0.7575, 0.25, 0.7575, 0.25, 0.7425, 0.125, 0.7425, 0.125, 0.7575, 0.0, 0.7425, 0.0, 0.7575, 0.125, 0.7575, 0.125, 0.7425, 0.875, 0.7425, 0.875, 0.7575, 1.0, 0.7575, 1.0, 0.7425, 0.875, 0.7575, 0.875, 0.7425, 0.75, 0.7425, 0.75, 0.7575, 0.8405, 0.7575, 0.75, 0.7425, 0.625, 0.7425, 0.625, 0.7575, 0.6336, 0.7575, 0.75, 0.7575, 0.625, 0.7425, 0.5, 0.7425, 0.5, 0.7575, 0.625, 0.7575, 0.5, 0.7425, 0.375, 0.7425, 0.375, 0.7575, 0.5, 0.7575, 0.375, 0.7575, 0.375, 0.7425, 0.25, 0.7425, 0.25, 0.7575, 0.25, 0.7575, 0.25, 0.7425, 0.1894, 0.7425, 0.125, 0.7425, 0.125, 0.7575, 0.125, 0.7575, 0.125, 0.7425, 0.0, 0.7425, 0.0, 0.7575])
me_cube_001.update()
me_cylinder_002 = bpy.data.meshes.new('Cylinder.002')
me_cylinder_002.from_pydata([(0.0, 0.152, -0.5), (0.0, 0.152, 0.5), (0.1075, 0.1075, -0.5), (0.1075, 0.1075, 0.5), (0.152, 0.0, -0.5), (0.152, 0.0, 0.5), (0.1075, -0.1075, -0.5), (0.1075, -0.1075, 0.5), (0.0, -0.152, -0.5), (0.0, -0.152, 0.5), (-0.1075, -0.1075, -0.5), (-0.1075, -0.1075, 0.5), (-0.152, 0.0, -0.5), (-0.152, 0.0, 0.5), (-0.1075, 0.1075, -0.5), (-0.1075, 0.1075, 0.5)], [], [(0, 1, 3, 2), (2, 3, 5, 4), (4, 5, 7, 6), (6, 7, 9, 8), (8, 9, 11, 10), (10, 11, 13, 12), (3, 1, 15, 13, 11, 9, 7, 5), (12, 13, 15, 14), (14, 15, 1, 0), (0, 2, 4, 6, 8, 10, 12, 14)])
_uv = me_cylinder_002.uv_layers.new(name='UVMap')
_uv.uv.foreach_set('vector', [1.0, 0.5, 1.0, 1.0, 0.875, 1.0, 0.875, 0.5, 0.875, 0.5, 0.875, 1.0, 0.75, 1.0, 0.75, 0.5, 0.75, 0.5, 0.75, 1.0, 0.625, 1.0, 0.625, 0.5, 0.625, 0.5, 0.625, 1.0, 0.5, 1.0, 0.5, 0.5, 0.5, 0.5, 0.5, 1.0, 0.375, 1.0, 0.375, 0.5, 0.375, 0.5, 0.375, 1.0, 0.25, 1.0, 0.25, 0.5, 0.4197, 0.4197, 0.25, 0.49, 0.08029, 0.4197, 0.01, 0.25, 0.08029, 0.08029, 0.25, 0.01, 0.4197, 0.08029, 0.49, 0.25, 0.25, 0.5, 0.25, 1.0, 0.125, 1.0, 0.125, 0.5, 0.125, 0.5, 0.125, 1.0, 0.0, 1.0, 0.0, 0.5, 0.75, 0.49, 0.9197, 0.4197, 0.99, 0.25, 0.9197, 0.08029, 0.75, 0.01, 0.5803, 0.08029, 0.51, 0.25, 0.5803, 0.4197])
me_cylinder_002.update()
me_cylinder_003 = bpy.data.meshes.new('Cylinder.003')
me_cylinder_003.from_pydata([(0.0, 0.178, -0.5), (0.0, 0.152, -0.5), (0.0, 0.178, 0.5), (0.0, 0.152, 0.5), (0.1259, 0.1259, -0.5), (0.1075, 0.1075, -0.5), (0.1259, 0.1259, 0.5), (0.1075, 0.1075, 0.5), (0.178, 0.0, -0.5), (0.152, 0.0, -0.5), (0.178, 0.0, 0.5), (0.152, 0.0, 0.5), (0.1259, -0.1259, -0.5), (0.1075, -0.1075, -0.5), (0.1259, -0.1259, 0.5), (0.1075, -0.1075, 0.5), (0.0, -0.178, -0.5), (0.0, -0.152, -0.5), (0.0, -0.178, 0.5), (0.0, -0.152, 0.5), (-0.1259, -0.1259, -0.5), (-0.1075, -0.1075, -0.5), (-0.1259, -0.1259, 0.5), (-0.1075, -0.1075, 0.5), (-0.178, 0.0, -0.5), (-0.152, 0.0, -0.5), (-0.178, 0.0, 0.5), (-0.152, 0.0, 0.5), (-0.1259, 0.1259, -0.5), (-0.1075, 0.1075, -0.5), (-0.1259, 0.1259, 0.5), (-0.1075, 0.1075, 0.5)], [], [(0, 2, 6, 4), (4, 6, 10, 8), (8, 10, 14, 12), (12, 14, 18, 16), (16, 18, 22, 20), (20, 22, 26, 24), (11, 10, 6, 2, 30, 26, 22, 18, 19, 23, 27, 31, 3, 7), (19, 18, 14, 10, 11, 15), (24, 26, 30, 28), (28, 30, 2, 0), (16, 20, 24, 25, 21, 17), (24, 28, 0, 4, 8, 12, 16, 17, 13, 9, 5, 1, 29, 25), (3, 1, 5, 7), (11, 7, 5, 9), (9, 13, 15, 11), (19, 15, 13, 17), (17, 21, 23, 19), (25, 27, 23, 21), (27, 25, 29, 31), (1, 3, 31, 29)])
_uv = me_cylinder_003.uv_layers.new(name='UVMap')
_uv.uv.foreach_set('vector', [1.0, 0.5, 1.0, 1.0, 0.875, 1.0, 0.875, 0.5, 0.875, 0.5, 0.875, 1.0, 0.75, 1.0, 0.75, 0.5, 0.75, 0.5, 0.75, 1.0, 0.625, 1.0, 0.625, 0.5, 0.625, 0.5, 0.625, 1.0, 0.5, 1.0, 0.5, 0.5, 0.5, 0.5, 0.5, 1.0, 0.375, 1.0, 0.375, 0.5, 0.375, 0.5, 0.375, 1.0, 0.25, 1.0, 0.25, 0.5, 0.4549, 0.25, 0.49, 0.25, 0.4197, 0.4197, 0.25, 0.49, 0.08029, 0.4197, 0.01, 0.25, 0.08029, 0.08029, 0.25, 0.01, 0.25, 0.04506, 0.1051, 0.1051, 0.04506, 0.25, 0.1051, 0.3949, 0.25, 0.4549, 0.3949, 0.3949, 0.25, 0.04506, 0.25, 0.01, 0.4197, 0.08029, 0.49, 0.25, 0.4549, 0.25, 0.3949, 0.1051, 0.25, 0.5, 0.25, 1.0, 0.125, 1.0, 0.125, 0.5, 0.125, 0.5, 0.125, 1.0, 0.0, 1.0, 0.0, 0.5, 0.75, 0.01, 0.5803, 0.08029, 0.51, 0.25, 0.5451, 0.25, 0.6051, 0.1051, 0.75, 0.04506, 0.51, 0.25, 0.5803, 0.4197, 0.75, 0.49, 0.9197, 0.4197, 0.99, 0.25, 0.9197, 0.08029, 0.75, 0.01, 0.75, 0.04506, 0.8949, 0.1051, 0.9549, 0.25, 0.8949, 0.3949, 0.75, 0.4549, 0.6051, 0.3949, 0.5451, 0.25, 1.0, 1.0, 1.0, 0.5, 0.875, 0.5, 0.875, 1.0, 0.75, 1.0, 0.875, 1.0, 0.875, 0.5, 0.75, 0.5, 0.75, 0.5, 0.625, 0.5, 0.625, 1.0, 0.75, 1.0, 0.5, 1.0, 0.625, 1.0, 0.625, 0.5, 0.5, 0.5, 0.5, 0.5, 0.375, 0.5, 0.375, 1.0, 0.5, 1.0, 0.25, 0.5, 0.25, 1.0, 0.375, 1.0, 0.375, 0.5, 0.25, 1.0, 0.25, 0.5, 0.125, 0.5, 0.125, 1.0, 0.0, 0.5, 0.0, 1.0, 0.125, 1.0, 0.125, 0.5])
me_cylinder_003.update()
me_cylinder_004 = bpy.data.meshes.new('Cylinder.004')
me_cylinder_004.from_pydata([(0.0, 0.127, -0.5), (0.0, 0.127, 0.5), (0.0898, 0.0898, -0.5), (0.0898, 0.0898, 0.5), (0.127, 0.0, -0.5), (0.127, 0.0, 0.5), (0.0898, -0.0898, -0.5), (0.0898, -0.0898, 0.5), (0.0, -0.127, -0.5), (0.0, -0.127, 0.5), (-0.0898, -0.0898, -0.5), (-0.0898, -0.0898, 0.5), (-0.127, 0.0, -0.5), (-0.127, 0.0, 0.5), (-0.0898, 0.0898, -0.5), (-0.0898, 0.0898, 0.5)], [], [(0, 1, 3, 2), (2, 3, 5, 4), (4, 5, 7, 6), (6, 7, 9, 8), (8, 9, 11, 10), (10, 11, 13, 12), (3, 1, 15, 13, 11, 9, 7, 5), (12, 13, 15, 14), (14, 15, 1, 0), (0, 2, 4, 6, 8, 10, 12, 14)])
_uv = me_cylinder_004.uv_layers.new(name='UVMap')
_uv.uv.foreach_set('vector', [1.0, 0.5, 1.0, 1.0, 0.875, 1.0, 0.875, 0.5, 0.875, 0.5, 0.875, 1.0, 0.75, 1.0, 0.75, 0.5, 0.75, 0.5, 0.75, 1.0, 0.625, 1.0, 0.625, 0.5, 0.625, 0.5, 0.625, 1.0, 0.5, 1.0, 0.5, 0.5, 0.5, 0.5, 0.5, 1.0, 0.375, 1.0, 0.375, 0.5, 0.375, 0.5, 0.375, 1.0, 0.25, 1.0, 0.25, 0.5, 0.4197, 0.4197, 0.25, 0.49, 0.08029, 0.4197, 0.01, 0.25, 0.08029, 0.08029, 0.25, 0.01, 0.4197, 0.08029, 0.49, 0.25, 0.25, 0.5, 0.25, 1.0, 0.125, 1.0, 0.125, 0.5, 0.125, 0.5, 0.125, 1.0, 0.0, 1.0, 0.0, 0.5, 0.75, 0.49, 0.9197, 0.4197, 0.99, 0.25, 0.9197, 0.08029, 0.75, 0.01, 0.5803, 0.08029, 0.51, 0.25, 0.5803, 0.4197])
me_cylinder_004.update()
me_cylinder_005 = bpy.data.meshes.new('Cylinder.005')
me_cylinder_005.from_pydata([(0.0, 0.153, -0.5), (0.0, 0.127, -0.5), (0.0, 0.153, 0.5), (0.0, 0.127, 0.5), (0.1082, 0.1082, -0.5), (0.0898, 0.0898, -0.5), (0.1082, 0.1082, 0.5), (0.0898, 0.0898, 0.5), (0.153, 0.0, -0.5), (0.127, 0.0, -0.5), (0.153, 0.0, 0.5), (0.127, 0.0, 0.5), (0.1082, -0.1082, -0.5), (0.0898, -0.0898, -0.5), (0.1082, -0.1082, 0.5), (0.0898, -0.0898, 0.5), (0.0, -0.153, -0.5), (0.0, -0.127, -0.5), (0.0, -0.153, 0.5), (0.0, -0.127, 0.5), (-0.1082, -0.1082, -0.5), (-0.0898, -0.0898, -0.5), (-0.1082, -0.1082, 0.5), (-0.0898, -0.0898, 0.5), (-0.153, 0.0, -0.5), (-0.127, 0.0, -0.5), (-0.153, 0.0, 0.5), (-0.127, 0.0, 0.5), (-0.1082, 0.1082, -0.5), (-0.0898, 0.0898, -0.5), (-0.1082, 0.1082, 0.5), (-0.0898, 0.0898, 0.5)], [], [(0, 2, 6, 4), (4, 6, 10, 8), (8, 10, 14, 12), (12, 14, 18, 16), (16, 18, 22, 20), (20, 22, 26, 24), (23, 22, 18, 14, 15, 19), (14, 10, 6, 2, 30, 26, 22, 23, 27, 31, 3, 7, 11, 15), (24, 26, 30, 28), (28, 30, 2, 0), (5, 4, 8, 12, 16, 20, 21, 17, 13, 9), (21, 20, 24, 28, 0, 4, 5, 1, 29, 25), (5, 7, 3, 1), (5, 9, 11, 7), (15, 11, 9, 13), (13, 17, 19, 15), (23, 19, 17, 21), (23, 21, 25, 27), (29, 31, 27, 25), (31, 29, 1, 3)])
_uv = me_cylinder_005.uv_layers.new(name='UVMap')
_uv.uv.foreach_set('vector', [1.0, 0.5, 1.0, 1.0, 0.875, 1.0, 0.875, 0.5, 0.875, 0.5, 0.875, 1.0, 0.75, 1.0, 0.75, 0.5, 0.75, 0.5, 0.75, 1.0, 0.625, 1.0, 0.625, 0.5, 0.625, 0.5, 0.625, 1.0, 0.5, 1.0, 0.5, 0.5, 0.5, 0.5, 0.5, 1.0, 0.375, 1.0, 0.375, 0.5, 0.375, 0.5, 0.375, 1.0, 0.25, 1.0, 0.25, 0.5, 0.1091, 0.1091, 0.08029, 0.08029, 0.25, 0.01, 0.4197, 0.08029, 0.3909, 0.1091, 0.25, 0.05078, 0.4197, 0.08029, 0.49, 0.25, 0.4197, 0.4197, 0.25, 0.49, 0.08029, 0.4197, 0.01, 0.25, 0.08029, 0.08029, 0.1091, 0.1091, 0.05078, 0.25, 0.1091, 0.3909, 0.25, 0.4492, 0.3909, 0.3909, 0.4492, 0.25, 0.3909, 0.1091, 0.25, 0.5, 0.25, 1.0, 0.125, 1.0, 0.125, 0.5, 0.125, 0.5, 0.125, 1.0, 0.0, 1.0, 0.0, 0.5, 0.8909, 0.3909, 0.9197, 0.4197, 0.99, 0.25, 0.9197, 0.08029, 0.75, 0.01, 0.5803, 0.08029, 0.6091, 0.1091, 0.75, 0.05078, 0.8909, 0.1091, 0.9492, 0.25, 0.6091, 0.1091, 0.5803, 0.08029, 0.51, 0.25, 0.5803, 0.4197, 0.75, 0.49, 0.9197, 0.4197, 0.8909, 0.3909, 0.75, 0.4492, 0.6091, 0.3909, 0.5508, 0.25, 0.875, 0.5, 0.875, 1.0, 1.0, 1.0, 1.0, 0.5, 0.875, 0.5, 0.75, 0.5, 0.75, 1.0, 0.875, 1.0, 0.625, 1.0, 0.75, 1.0, 0.75, 0.5, 0.625, 0.5, 0.625, 0.5, 0.5, 0.5, 0.5, 1.0, 0.625, 1.0, 0.375, 1.0, 0.5, 1.0, 0.5, 0.5, 0.375, 0.5, 0.375, 1.0, 0.375, 0.5, 0.25, 0.5, 0.25, 1.0, 0.125, 0.5, 0.125, 1.0, 0.25, 1.0, 0.25, 0.5, 0.125, 1.0, 0.125, 0.5, 0.0, 0.5, 0.0, 1.0])
me_cylinder_005.update()
me_cylinder_006 = bpy.data.meshes.new('Cylinder.006')
me_cylinder_006.from_pydata([(0.0, 0.076, -0.5), (0.0, 0.076, 0.5), (0.05374, 0.05374, -0.5), (0.05374, 0.05374, 0.5), (0.076, 0.0, -0.5), (0.076, 0.0, 0.5), (0.05374, -0.05374, -0.5), (0.05374, -0.05374, 0.5), (0.0, -0.076, -0.5), (0.0, -0.076, 0.5), (-0.05374, -0.05374, -0.5), (-0.05374, -0.05374, 0.5), (-0.076, 0.0, -0.5), (-0.076, 0.0, 0.5), (-0.05374, 0.05374, -0.5), (-0.05374, 0.05374, 0.5)], [], [(0, 1, 3, 2), (2, 3, 5, 4), (4, 5, 7, 6), (6, 7, 9, 8), (8, 9, 11, 10), (10, 11, 13, 12), (3, 1, 15, 13, 11, 9, 7, 5), (12, 13, 15, 14), (14, 15, 1, 0), (0, 2, 4, 6, 8, 10, 12, 14)])
_uv = me_cylinder_006.uv_layers.new(name='UVMap')
_uv.uv.foreach_set('vector', [1.0, 0.5, 1.0, 1.0, 0.875, 1.0, 0.875, 0.5, 0.875, 0.5, 0.875, 1.0, 0.75, 1.0, 0.75, 0.5, 0.75, 0.5, 0.75, 1.0, 0.625, 1.0, 0.625, 0.5, 0.625, 0.5, 0.625, 1.0, 0.5, 1.0, 0.5, 0.5, 0.5, 0.5, 0.5, 1.0, 0.375, 1.0, 0.375, 0.5, 0.375, 0.5, 0.375, 1.0, 0.25, 1.0, 0.25, 0.5, 0.4197, 0.4197, 0.25, 0.49, 0.08029, 0.4197, 0.01, 0.25, 0.08029, 0.08029, 0.25, 0.01, 0.4197, 0.08029, 0.49, 0.25, 0.25, 0.5, 0.25, 1.0, 0.125, 1.0, 0.125, 0.5, 0.125, 0.5, 0.125, 1.0, 0.0, 1.0, 0.0, 0.5, 0.75, 0.49, 0.9197, 0.4197, 0.99, 0.25, 0.9197, 0.08029, 0.75, 0.01, 0.5803, 0.08029, 0.51, 0.25, 0.5803, 0.4197])
me_cylinder_006.update()
me_cylinder_007 = bpy.data.meshes.new('Cylinder.007')
me_cylinder_007.from_pydata([(0.0, 0.102, -0.5), (0.0, 0.076, -0.5), (0.0, 0.102, 0.5), (0.0, 0.076, 0.5), (0.07212, 0.07212, -0.5), (0.05374, 0.05374, -0.5), (0.07212, 0.07212, 0.5), (0.05374, 0.05374, 0.5), (0.102, 0.0, -0.5), (0.076, 0.0, -0.5), (0.102, 0.0, 0.5), (0.076, 0.0, 0.5), (0.07212, -0.07212, -0.5), (0.05374, -0.05374, -0.5), (0.07212, -0.07212, 0.5), (0.05374, -0.05374, 0.5), (0.0, -0.102, -0.5), (0.0, -0.076, -0.5), (0.0, -0.102, 0.5), (0.0, -0.076, 0.5), (-0.07212, -0.07212, -0.5), (-0.05374, -0.05374, -0.5), (-0.07212, -0.07212, 0.5), (-0.05374, -0.05374, 0.5), (-0.102, 0.0, -0.5), (-0.076, 0.0, -0.5), (-0.102, 0.0, 0.5), (-0.076, 0.0, 0.5), (-0.07212, 0.07212, -0.5), (-0.05374, 0.05374, -0.5), (-0.07212, 0.07212, 0.5), (-0.05374, 0.05374, 0.5)], [], [(0, 2, 6, 4), (4, 6, 10, 8), (8, 10, 14, 12), (12, 14, 18, 16), (16, 18, 22, 20), (20, 22, 26, 24), (11, 10, 6, 2, 30, 26, 22, 18, 19, 23, 27, 31, 3, 7), (19, 18, 14, 10, 11, 15), (24, 26, 30, 28), (28, 30, 2, 0), (16, 20, 24, 25, 21, 17), (24, 28, 0, 4, 8, 12, 16, 17, 13, 9, 5, 1, 29, 25), (3, 1, 5, 7), (11, 7, 5, 9), (9, 13, 15, 11), (19, 15, 13, 17), (17, 21, 23, 19), (25, 27, 23, 21), (27, 25, 29, 31), (1, 3, 31, 29)])
_uv = me_cylinder_007.uv_layers.new(name='UVMap')
_uv.uv.foreach_set('vector', [1.0, 0.5, 1.0, 1.0, 0.875, 1.0, 0.875, 0.5, 0.875, 0.5, 0.875, 1.0, 0.75, 1.0, 0.75, 0.5, 0.75, 0.5, 0.75, 1.0, 0.625, 1.0, 0.625, 0.5, 0.625, 0.5, 0.625, 1.0, 0.5, 1.0, 0.5, 0.5, 0.5, 0.5, 0.5, 1.0, 0.375, 1.0, 0.375, 0.5, 0.375, 0.5, 0.375, 1.0, 0.25, 1.0, 0.25, 0.5, 0.4288, 0.25, 0.49, 0.25, 0.4197, 0.4197, 0.25, 0.49, 0.08029, 0.4197, 0.01, 0.25, 0.08029, 0.08029, 0.25, 0.01, 0.25, 0.07118, 0.1236, 0.1236, 0.07118, 0.25, 0.1236, 0.3764, 0.25, 0.4288, 0.3764, 0.3764, 0.25, 0.07118, 0.25, 0.01, 0.4197, 0.08029, 0.49, 0.25, 0.4288, 0.25, 0.3764, 0.1236, 0.25, 0.5, 0.25, 1.0, 0.125, 1.0, 0.125, 0.5, 0.125, 0.5, 0.125, 1.0, 0.0, 1.0, 0.0, 0.5, 0.75, 0.01, 0.5803, 0.08029, 0.51, 0.25, 0.5712, 0.25, 0.6236, 0.1236, 0.75, 0.07118, 0.51, 0.25, 0.5803, 0.4197, 0.75, 0.49, 0.9197, 0.4197, 0.99, 0.25, 0.9197, 0.08029, 0.75, 0.01, 0.75, 0.07118, 0.8764, 0.1236, 0.9288, 0.25, 0.8764, 0.3764, 0.75, 0.4288, 0.6236, 0.3764, 0.5712, 0.25, 1.0, 1.0, 1.0, 0.5, 0.875, 0.5, 0.875, 1.0, 0.75, 1.0, 0.875, 1.0, 0.875, 0.5, 0.75, 0.5, 0.75, 0.5, 0.625, 0.5, 0.625, 1.0, 0.75, 1.0, 0.5, 1.0, 0.625, 1.0, 0.625, 0.5, 0.5, 0.5, 0.5, 0.5, 0.375, 0.5, 0.375, 1.0, 0.5, 1.0, 0.25, 0.5, 0.25, 1.0, 0.375, 1.0, 0.375, 0.5, 0.25, 1.0, 0.25, 0.5, 0.125, 0.5, 0.125, 1.0, 0.0, 0.5, 0.0, 1.0, 0.125, 1.0, 0.125, 0.5])
me_cylinder_007.update()
me_cylinder_008 = bpy.data.meshes.new('Cylinder.008')
me_cylinder_008.from_pydata([(0.0, 0.102, -0.5), (0.0, 0.102, 0.5), (0.07212, 0.07212, -0.5), (0.07212, 0.07212, 0.5), (0.102, 0.0, -0.5), (0.102, 0.0, 0.5), (0.07212, -0.07212, -0.5), (0.07212, -0.07212, 0.5), (0.0, -0.102, -0.5), (0.0, -0.102, 0.5), (-0.07212, -0.07212, -0.5), (-0.07212, -0.07212, 0.5), (-0.102, 0.0, -0.5), (-0.102, 0.0, 0.5), (-0.07212, 0.07212, -0.5), (-0.07212, 0.07212, 0.5)], [], [(0, 1, 3, 2), (2, 3, 5, 4), (4, 5, 7, 6), (6, 7, 9, 8), (8, 9, 11, 10), (10, 11, 13, 12), (3, 1, 15, 13, 11, 9, 7, 5), (12, 13, 15, 14), (14, 15, 1, 0), (0, 2, 4, 6, 8, 10, 12, 14)])
_uv = me_cylinder_008.uv_layers.new(name='UVMap')
_uv.uv.foreach_set('vector', [1.0, 0.5, 1.0, 1.0, 0.875, 1.0, 0.875, 0.5, 0.875, 0.5, 0.875, 1.0, 0.75, 1.0, 0.75, 0.5, 0.75, 0.5, 0.75, 1.0, 0.625, 1.0, 0.625, 0.5, 0.625, 0.5, 0.625, 1.0, 0.5, 1.0, 0.5, 0.5, 0.5, 0.5, 0.5, 1.0, 0.375, 1.0, 0.375, 0.5, 0.375, 0.5, 0.375, 1.0, 0.25, 1.0, 0.25, 0.5, 0.4197, 0.4197, 0.25, 0.49, 0.08029, 0.4197, 0.01, 0.25, 0.08029, 0.08029, 0.25, 0.01, 0.4197, 0.08029, 0.49, 0.25, 0.25, 0.5, 0.25, 1.0, 0.125, 1.0, 0.125, 0.5, 0.125, 0.5, 0.125, 1.0, 0.0, 1.0, 0.0, 0.5, 0.75, 0.49, 0.9197, 0.4197, 0.99, 0.25, 0.9197, 0.08029, 0.75, 0.01, 0.5803, 0.08029, 0.51, 0.25, 0.5803, 0.4197])
me_cylinder_008.update()
me_cylinder_009 = bpy.data.meshes.new('Cylinder.009')
me_cylinder_009.from_pydata([(0.0, 0.128, -0.5), (0.0, 0.102, -0.5), (0.0, 0.128, 0.5), (0.0, 0.102, 0.5), (0.09051, 0.09051, -0.5), (0.07212, 0.07212, -0.5), (0.09051, 0.09051, 0.5), (0.07212, 0.07212, 0.5), (0.128, 0.0, -0.5), (0.102, 0.0, -0.5), (0.128, 0.0, 0.5), (0.102, 0.0, 0.5), (0.09051, -0.09051, -0.5), (0.07212, -0.07212, -0.5), (0.09051, -0.09051, 0.5), (0.07212, -0.07212, 0.5), (0.0, -0.128, -0.5), (0.0, -0.102, -0.5), (0.0, -0.128, 0.5), (0.0, -0.102, 0.5), (-0.09051, -0.09051, -0.5), (-0.07212, -0.07212, -0.5), (-0.09051, -0.09051, 0.5), (-0.07212, -0.07212, 0.5), (-0.128, 0.0, -0.5), (-0.102, 0.0, -0.5), (-0.128, 0.0, 0.5), (-0.102, 0.0, 0.5), (-0.09051, 0.09051, -0.5), (-0.07212, 0.07212, -0.5), (-0.09051, 0.09051, 0.5), (-0.07212, 0.07212, 0.5)], [], [(0, 2, 6, 4), (4, 6, 10, 8), (8, 10, 14, 12), (12, 14, 18, 16), (16, 18, 22, 20), (20, 22, 26, 24), (23, 22, 18, 14, 15, 19), (14, 10, 6, 2, 30, 26, 22, 23, 27, 31, 3, 7, 11, 15), (24, 26, 30, 28), (28, 30, 2, 0), (5, 4, 8, 12, 16, 20, 21, 17, 13, 9), (21, 20, 24, 28, 0, 4, 5, 1, 29, 25), (5, 7, 3, 1), (5, 9, 11, 7), (15, 11, 9, 13), (13, 17, 19, 15), (23, 19, 17, 21), (23, 21, 25, 27), (29, 31, 27, 25), (31, 29, 1, 3)])
_uv = me_cylinder_009.uv_layers.new(name='UVMap')
_uv.uv.foreach_set('vector', [1.0, 0.5, 1.0, 1.0, 0.875, 1.0, 0.875, 0.5, 0.875, 0.5, 0.875, 1.0, 0.75, 1.0, 0.75, 0.5, 0.75, 0.5, 0.75, 1.0, 0.625, 1.0, 0.625, 0.5, 0.625, 0.5, 0.625, 1.0, 0.5, 1.0, 0.5, 0.5, 0.5, 0.5, 0.5, 1.0, 0.375, 1.0, 0.375, 0.5, 0.375, 0.5, 0.375, 1.0, 0.25, 1.0, 0.25, 0.5, 0.1148, 0.1148, 0.08029, 0.08029, 0.25, 0.01, 0.4197, 0.08029, 0.3852, 0.1148, 0.25, 0.05875, 0.4197, 0.08029, 0.49, 0.25, 0.4197, 0.4197, 0.25, 0.49, 0.08029, 0.4197, 0.01, 0.25, 0.08029, 0.08029, 0.1148, 0.1148, 0.05875, 0.25, 0.1148, 0.3852, 0.25, 0.4412, 0.3852, 0.3852, 0.4412, 0.25, 0.3852, 0.1148, 0.25, 0.5, 0.25, 1.0, 0.125, 1.0, 0.125, 0.5, 0.125, 0.5, 0.125, 1.0, 0.0, 1.0, 0.0, 0.5, 0.8852, 0.3852, 0.9197, 0.4197, 0.99, 0.25, 0.9197, 0.08029, 0.75, 0.01, 0.5803, 0.08029, 0.6148, 0.1148, 0.75, 0.05875, 0.8852, 0.1148, 0.9412, 0.25, 0.6148, 0.1148, 0.5803, 0.08029, 0.51, 0.25, 0.5803, 0.4197, 0.75, 0.49, 0.9197, 0.4197, 0.8852, 0.3852, 0.75, 0.4412, 0.6148, 0.3852, 0.5587, 0.25, 0.875, 0.5, 0.875, 1.0, 1.0, 1.0, 1.0, 0.5, 0.875, 0.5, 0.75, 0.5, 0.75, 1.0, 0.875, 1.0, 0.625, 1.0, 0.75, 1.0, 0.75, 0.5, 0.625, 0.5, 0.625, 0.5, 0.5, 0.5, 0.5, 1.0, 0.625, 1.0, 0.375, 1.0, 0.5, 1.0, 0.5, 0.5, 0.375, 0.5, 0.375, 1.0, 0.375, 0.5, 0.25, 0.5, 0.25, 1.0, 0.125, 0.5, 0.125, 1.0, 0.25, 1.0, 0.25, 0.5, 0.125, 1.0, 0.125, 0.5, 0.0, 0.5, 0.0, 1.0])
me_cylinder_009.update()
me_cube_004 = bpy.data.meshes.new('Cube.004')
me_cube_004.from_pydata([(-0.015, -0.015, -0.015), (-0.015, -0.015, 0.015), (-0.015, 0.015, -0.015), (-0.015, 0.015, 0.015), (0.015, -0.015, -0.015), (0.015, -0.015, 0.015), (0.015, 0.015, -0.015), (0.015, 0.015, 0.015)], [], [(0, 1, 3, 2), (2, 3, 7, 6), (6, 7, 5, 4), (4, 5, 1, 0), (2, 6, 4, 0), (7, 3, 1, 5)])
_uv = me_cube_004.uv_layers.new(name='UVMap')
_uv.uv.foreach_set('vector', [0.375, 0.0, 0.625, 0.0, 0.625, 0.25, 0.375, 0.25, 0.375, 0.25, 0.625, 0.25, 0.625, 0.5, 0.375, 0.5, 0.375, 0.5, 0.625, 0.5, 0.625, 0.75, 0.375, 0.75, 0.375, 0.75, 0.625, 0.75, 0.625, 1.0, 0.375, 1.0, 0.125, 0.5, 0.375, 0.5, 0.375, 0.75, 0.125, 0.75, 0.625, 0.5, 0.875, 0.5, 0.875, 0.75, 0.625, 0.75])
me_cube_004.update()
me_cube_003 = bpy.data.meshes.new('Cube.003')
me_cube_003.from_pydata([(-0.015, -0.015, -0.015), (-0.015, -0.015, 0.015), (-0.015, 0.015, -0.015), (-0.015, 0.015, 0.015), (0.015, -0.015, -0.015), (0.015, -0.015, 0.015), (0.015, 0.015, -0.015), (0.015, 0.015, 0.015)], [], [(0, 1, 3, 2), (2, 3, 7, 6), (6, 7, 5, 4), (4, 5, 1, 0), (2, 6, 4, 0), (7, 3, 1, 5)])
_uv = me_cube_003.uv_layers.new(name='UVMap')
_uv.uv.foreach_set('vector', [0.375, 0.0, 0.625, 0.0, 0.625, 0.25, 0.375, 0.25, 0.375, 0.25, 0.625, 0.25, 0.625, 0.5, 0.375, 0.5, 0.375, 0.5, 0.625, 0.5, 0.625, 0.75, 0.375, 0.75, 0.375, 0.75, 0.625, 0.75, 0.625, 1.0, 0.375, 1.0, 0.125, 0.5, 0.375, 0.5, 0.375, 0.75, 0.125, 0.75, 0.625, 0.5, 0.875, 0.5, 0.875, 0.75, 0.625, 0.75])
me_cube_003.update()

# ---- objects
ob_102mm___border = bpy.data.objects.new('102mm + border', me_cylinder_010)
ob_76mm___border = bpy.data.objects.new('76mm + border', me_cylinder_012)
ob_127mm___border = bpy.data.objects.new('127mm + border', me_cylinder_014)
ob_152mm___border = bpy.data.objects.new('152mm + border', me_cylinder_016)
ob_sheet = bpy.data.objects.new('Sheet', me_cube_002)
ob_pole_r = bpy.data.objects.new('Pole r', me_cube_006)
ob_pole_l = bpy.data.objects.new('Pole l', me_cube_005)
ob_cube_001 = bpy.data.objects.new('Cube.001', me_cube_001)
ob_cylinder = bpy.data.objects.new('Cylinder', me_cylinder_002)
ob_cylinder_001 = bpy.data.objects.new('Cylinder.001', me_cylinder_003)
ob_cylinder_002 = bpy.data.objects.new('Cylinder.002', me_cylinder_004)
ob_cylinder_003 = bpy.data.objects.new('Cylinder.003', me_cylinder_005)
ob_cylinder_004 = bpy.data.objects.new('Cylinder.004', me_cylinder_006)
ob_cylinder_005 = bpy.data.objects.new('Cylinder.005', me_cylinder_007)
ob_cylinder_006 = bpy.data.objects.new('Cylinder.006', me_cylinder_008)
ob_cylinder_007 = bpy.data.objects.new('Cylinder.007', me_cylinder_009)
ob_cube_002 = bpy.data.objects.new('Cube.002', me_cube_004)
ob_cube_003 = bpy.data.objects.new('Cube.003', me_cube_003)

# ---- transforms, parenting, visibility, modifiers, constraints
ob_102mm___border.location = (-0.1606, -0.09, -0.08634)
ob_102mm___border.rotation_euler = (1.571, -0.3927, -3.142)
ob_102mm___border.scale = (1.0, 1.0, 0.05)
ob_76mm___border.location = (0.1705, -0.09, 0.2667)
ob_76mm___border.rotation_euler = (1.571, -0.3927, -3.142)
ob_76mm___border.scale = (1.0, 1.0, 0.05)
ob_127mm___border.location = (-0.1357, -0.09, 0.1961)
ob_127mm___border.rotation_euler = (1.571, -0.3927, -3.142)
ob_127mm___border.scale = (1.0, 1.0, 0.05)
ob_152mm___border.location = (0.1337, -0.09, -0.01646)
ob_152mm___border.rotation_euler = (1.571, -0.3927, -3.142)
ob_152mm___border.scale = (1.0, 1.0, 0.05)
ob_sheet.location = (0.007968, -0.09, 0.075)
ob_sheet.rotation_euler = (1.571, -0.0, -3.142)
ob_sheet.scale = (1.0, 1.0, 0.05)
ob_pole_r.location = (-0.172, -0.09, -0.3)
ob_pole_r.rotation_euler = (1.571, -0.0, -3.142)
ob_pole_r.scale = (0.6, 5.0, 0.6)
ob_pole_l.location = (0.188, -0.09, -0.3)
ob_pole_l.rotation_euler = (1.571, -0.0, -3.142)
ob_pole_l.scale = (0.6, 5.0, 0.6)
ob_cube_001.location = (0.007968, -0.09, 0.075)
ob_cube_001.rotation_euler = (1.571, -0.0, -3.142)
ob_cube_001.scale = (1.0, 1.0, 0.05)
ob_cylinder.location = (0.1337, -0.09, -0.01646)
ob_cylinder.rotation_euler = (1.571, -0.3927, -3.142)
ob_cylinder_001.location = (0.1337, -0.09, -0.01646)
ob_cylinder_001.rotation_euler = (1.571, -0.3927, -3.142)
ob_cylinder_002.location = (-0.1357, -0.09, 0.1961)
ob_cylinder_002.rotation_euler = (1.571, -0.3927, -3.142)
ob_cylinder_003.location = (-0.1357, -0.09, 0.1961)
ob_cylinder_003.rotation_euler = (1.571, -0.3927, -3.142)
ob_cylinder_004.location = (0.1705, -0.09, 0.2667)
ob_cylinder_004.rotation_euler = (1.571, -0.3927, -3.142)
ob_cylinder_005.location = (0.1705, -0.09, 0.2667)
ob_cylinder_005.rotation_euler = (1.571, -0.3927, -3.142)
ob_cylinder_006.location = (-0.1606, -0.09, -0.08634)
ob_cylinder_006.rotation_euler = (1.571, -0.3927, -3.142)
ob_cylinder_007.location = (-0.1606, -0.09, -0.08634)
ob_cylinder_007.rotation_euler = (1.571, -0.3927, -3.142)
ob_cube_002.location = (0.188, -0.09, -0.3)
ob_cube_002.rotation_euler = (1.571, -0.0, -3.142)
ob_cube_002.scale = (0.6, 5.0, 0.6)
ob_cube_003.location = (-0.172, -0.09, -0.3)
ob_cube_003.rotation_euler = (1.571, -0.0, -3.142)
ob_cube_003.scale = (0.6, 5.0, 0.6)

# ---- collection membership
col_collection.objects.link(ob_102mm___border)
col_collection.objects.link(ob_76mm___border)
col_collection.objects.link(ob_127mm___border)
col_collection.objects.link(ob_152mm___border)
col_collection.objects.link(ob_sheet)
col_collection.objects.link(ob_pole_r)
col_collection.objects.link(ob_pole_l)
col_base_shapes.objects.link(ob_cube_001)
col_base_shapes.objects.link(ob_cylinder)
col_base_shapes.objects.link(ob_cylinder_001)
col_base_shapes.objects.link(ob_cylinder_002)
col_base_shapes.objects.link(ob_cylinder_003)
col_base_shapes.objects.link(ob_cylinder_004)
col_base_shapes.objects.link(ob_cylinder_005)
col_base_shapes.objects.link(ob_cylinder_006)
col_base_shapes.objects.link(ob_cylinder_007)
col_base_shapes.objects.link(ob_cube_002)
col_base_shapes.objects.link(ob_cube_003)
def _layer_coll(name, lc=None):
    lc = lc or bpy.context.view_layer.layer_collection
    for c in lc.children:
        if c.name == name: return c
        r = _layer_coll(name, c)
        if r: return r
_layer_coll('Base Shapes').exclude = True

# ---- scene / render settings (as saved in the file)
scene.frame_start = 1; scene.frame_end = 250; scene.frame_set(1)
scene.render.engine = 'BLENDER_EEVEE_NEXT'
scene.cycles.sampling_pattern = 'TABULATED_SOBOL'
scene.eevee.ray_tracing_options.trace_max_roughness = 0.0
bpy.context.view_layer.update()

# ---- added for rendering (the .blend has no active camera and no usable light): camera, sun
cam_auto = bpy.data.cameras.new('AutoCamera')
cam_auto.lens = 50.0
cam_auto.sensor_width = 36.0
cam_auto.clip_end = 1000.0
ob_auto_camera = bpy.data.objects.new('AutoCamera', cam_auto)
scene.collection.objects.link(ob_auto_camera)
ob_auto_camera.location = (1.27468, -1.51122, 1.00748)
ob_auto_camera.rotation_euler = (1.09748, -7.21219e-08, 0.694738)
scene.camera = ob_auto_camera
light_auto_sun = bpy.data.lights.new('AutoSun', 'SUN')
light_auto_sun.energy = 3.0
light_auto_sun.angle = 0.0523599
ob_auto_sun = bpy.data.objects.new('AutoSun', light_auto_sun)
scene.collection.objects.link(ob_auto_sun)
ob_auto_sun.rotation_euler = (0.872665, 0.174533, 0.523599)
bpy.context.view_layer.update()
